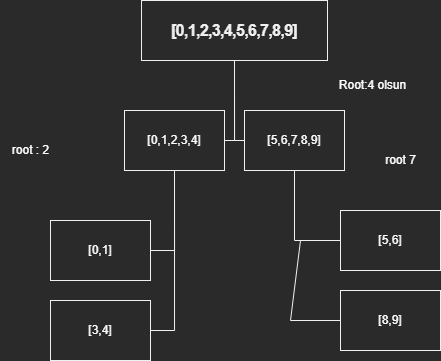

The diagram above was exported from draw.io. Its source (the exported page's mxGraphModel, read from the mxfile embedded in the PNG):
<mxGraphModel dx="813" dy="454" grid="1" gridSize="10" guides="1" tooltips="1" connect="1" arrows="1" fold="1" page="1" pageScale="1" pageWidth="827" pageHeight="1169" math="0" shadow="0">
  <root>
    <mxCell id="0" />
    <mxCell id="1" parent="0" />
    <mxCell id="g-MK4XkRL5fL8QDhvoRs-3" value="" style="edgeStyle=orthogonalEdgeStyle;startArrow=none;endArrow=none;rounded=0;targetPortConstraint=eastwest;sourcePortConstraint=northsouth;fontColor=#000000;exitX=0.5;exitY=1;exitDx=0;exitDy=0;" edge="1" target="g-MK4XkRL5fL8QDhvoRs-5" parent="1" source="g-MK4XkRL5fL8QDhvoRs-7">
      <mxGeometry relative="1" as="geometry">
        <mxPoint x="414" y="190" as="sourcePoint" />
      </mxGeometry>
    </mxCell>
    <mxCell id="g-MK4XkRL5fL8QDhvoRs-4" value="" style="edgeStyle=orthogonalEdgeStyle;startArrow=none;endArrow=none;rounded=0;targetPortConstraint=eastwest;sourcePortConstraint=northsouth;fontColor=#000000;exitX=0.5;exitY=1;exitDx=0;exitDy=0;" edge="1" target="g-MK4XkRL5fL8QDhvoRs-6" parent="1">
      <mxGeometry relative="1" as="geometry">
        <mxPoint x="414" y="210" as="sourcePoint" />
      </mxGeometry>
    </mxCell>
    <mxCell id="g-MK4XkRL5fL8QDhvoRs-5" value="&lt;font color=&quot;#ffffff&quot;&gt;[0,1,2,3,4]&lt;/font&gt;" style="whiteSpace=wrap;html=1;align=center;verticalAlign=middle;treeFolding=1;treeMoving=1;labelBackgroundColor=none;strokeColor=default;fontColor=#000000;fillColor=default;" vertex="1" parent="1">
      <mxGeometry x="304" y="230" width="100" height="60" as="geometry" />
    </mxCell>
    <mxCell id="g-MK4XkRL5fL8QDhvoRs-6" value="&lt;font color=&quot;#ffffff&quot;&gt;[5,6,7,8,9]&lt;/font&gt;" style="whiteSpace=wrap;html=1;align=center;verticalAlign=middle;treeFolding=1;treeMoving=1;labelBackgroundColor=none;strokeColor=default;fontColor=#000000;fillColor=default;" vertex="1" parent="1">
      <mxGeometry x="424" y="230" width="100" height="60" as="geometry" />
    </mxCell>
    <mxCell id="g-MK4XkRL5fL8QDhvoRs-7" value="&lt;span style=&quot;box-sizing: border-box; font-weight: bolder; font-family: Nunito, sans-serif; font-size: 16px; letter-spacing: -0.64px; text-align: left;&quot;&gt;[0,1,2,3,4,5,6,7,8,9]&lt;/span&gt;" style="rounded=0;whiteSpace=wrap;html=1;labelBackgroundColor=default;strokeColor=default;fontColor=default;fillColor=default;" vertex="1" parent="1">
      <mxGeometry x="321" y="120" width="186" height="60" as="geometry" />
    </mxCell>
    <mxCell id="g-MK4XkRL5fL8QDhvoRs-8" value="Root:4 olsun" style="text;html=1;align=center;verticalAlign=middle;resizable=0;points=[];autosize=1;strokeColor=none;fillColor=none;fontColor=#FFFFFF;" vertex="1" parent="1">
      <mxGeometry x="507" y="190" width="90" height="30" as="geometry" />
    </mxCell>
    <mxCell id="g-MK4XkRL5fL8QDhvoRs-9" value="" style="edgeStyle=orthogonalEdgeStyle;startArrow=none;endArrow=none;rounded=0;targetPortConstraint=eastwest;sourcePortConstraint=northsouth;fontColor=#FFFFFF;" edge="1" target="g-MK4XkRL5fL8QDhvoRs-11" parent="1">
      <mxGeometry relative="1" as="geometry">
        <mxPoint x="354" y="300" as="sourcePoint" />
      </mxGeometry>
    </mxCell>
    <mxCell id="g-MK4XkRL5fL8QDhvoRs-10" value="" style="edgeStyle=orthogonalEdgeStyle;startArrow=none;endArrow=none;rounded=0;targetPortConstraint=eastwest;sourcePortConstraint=northsouth;fontColor=#FFFFFF;exitX=0.5;exitY=1;exitDx=0;exitDy=0;" edge="1" target="g-MK4XkRL5fL8QDhvoRs-12" parent="1" source="g-MK4XkRL5fL8QDhvoRs-5">
      <mxGeometry relative="1" as="geometry">
        <mxPoint x="354" y="300" as="sourcePoint" />
      </mxGeometry>
    </mxCell>
    <mxCell id="g-MK4XkRL5fL8QDhvoRs-11" value="[0,1]" style="whiteSpace=wrap;html=1;align=center;verticalAlign=middle;treeFolding=1;treeMoving=1;fontColor=#FFFFFF;" vertex="1" parent="1">
      <mxGeometry x="230" y="340" width="100" height="60" as="geometry" />
    </mxCell>
    <mxCell id="g-MK4XkRL5fL8QDhvoRs-12" value="[3,4]" style="whiteSpace=wrap;html=1;align=center;verticalAlign=middle;treeFolding=1;treeMoving=1;fontColor=#FFFFFF;" vertex="1" parent="1">
      <mxGeometry x="230" y="420" width="100" height="60" as="geometry" />
    </mxCell>
    <mxCell id="g-MK4XkRL5fL8QDhvoRs-19" value="[5,6]" style="whiteSpace=wrap;html=1;align=center;verticalAlign=middle;treeFolding=1;treeMoving=1;fontColor=#FFFFFF;" vertex="1" parent="1">
      <mxGeometry x="520" y="330" width="100" height="60" as="geometry" />
    </mxCell>
    <mxCell id="g-MK4XkRL5fL8QDhvoRs-20" value="[8,9]" style="whiteSpace=wrap;html=1;align=center;verticalAlign=middle;treeFolding=1;treeMoving=1;fontColor=#FFFFFF;" vertex="1" parent="1">
      <mxGeometry x="520" y="410" width="100" height="60" as="geometry" />
    </mxCell>
    <mxCell id="g-MK4XkRL5fL8QDhvoRs-23" value="" style="endArrow=none;html=1;rounded=0;fontColor=#FFFFFF;entryX=0.5;entryY=1;entryDx=0;entryDy=0;exitX=0;exitY=0.5;exitDx=0;exitDy=0;" edge="1" parent="1" source="g-MK4XkRL5fL8QDhvoRs-19" target="g-MK4XkRL5fL8QDhvoRs-6">
      <mxGeometry width="50" height="50" relative="1" as="geometry">
        <mxPoint x="390" y="420" as="sourcePoint" />
        <mxPoint x="440" y="370" as="targetPoint" />
        <Array as="points">
          <mxPoint x="474" y="360" />
        </Array>
      </mxGeometry>
    </mxCell>
    <mxCell id="g-MK4XkRL5fL8QDhvoRs-24" value="" style="endArrow=none;html=1;rounded=0;fontColor=#FFFFFF;exitX=0;exitY=0.5;exitDx=0;exitDy=0;" edge="1" parent="1" source="g-MK4XkRL5fL8QDhvoRs-20">
      <mxGeometry width="50" height="50" relative="1" as="geometry">
        <mxPoint x="430" y="440" as="sourcePoint" />
        <mxPoint x="480" y="360" as="targetPoint" />
        <Array as="points">
          <mxPoint x="470" y="440" />
        </Array>
      </mxGeometry>
    </mxCell>
    <mxCell id="g-MK4XkRL5fL8QDhvoRs-25" value="root : 2" style="text;html=1;align=center;verticalAlign=middle;resizable=0;points=[];autosize=1;strokeColor=none;fillColor=none;fontColor=#FFFFFF;" vertex="1" parent="1">
      <mxGeometry x="180" y="255" width="60" height="30" as="geometry" />
    </mxCell>
    <mxCell id="g-MK4XkRL5fL8QDhvoRs-26" value="root 7&lt;br&gt;" style="text;html=1;align=center;verticalAlign=middle;resizable=0;points=[];autosize=1;strokeColor=none;fillColor=none;fontColor=#FFFFFF;" vertex="1" parent="1">
      <mxGeometry x="555" y="265" width="50" height="30" as="geometry" />
    </mxCell>
  </root>
</mxGraphModel>